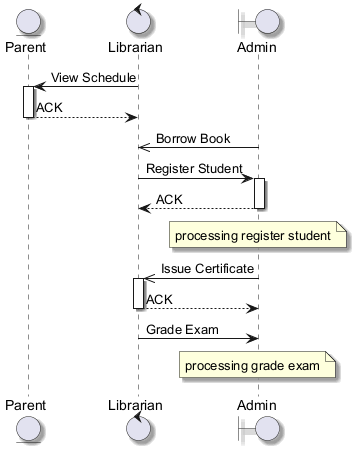

The diagram above was rendered by PlantUML. Its source (embedded in the PNG):
@startuml
skinparam shadowing true
entity "Parent" as P
control "Librarian" as L
boundary "Admin" as A
L -> P : View Schedule
activate P
P --> L : ACK
deactivate P
A ->> L : Borrow Book
L -> A : Register Student
activate A
A --> L : ACK
deactivate A
note over A : processing register student
A ->> L : Issue Certificate
activate L
L --> A : ACK
deactivate L
L -> A : Grade Exam
note over A : processing grade exam
@enduml